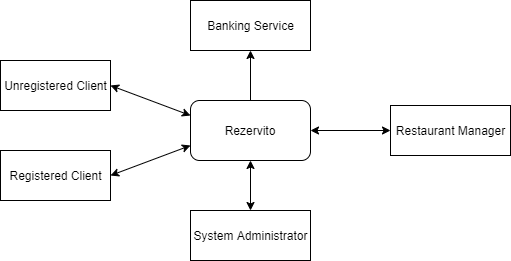

The diagram above was exported from draw.io. Its source (the exported page's mxGraphModel, read from the mxfile embedded in the PNG):
<mxGraphModel dx="1038" dy="499" grid="1" gridSize="10" guides="1" tooltips="1" connect="1" arrows="1" fold="1" page="1" pageScale="1" pageWidth="827" pageHeight="1169" math="0" shadow="0">
  <root>
    <mxCell id="0" />
    <mxCell id="1" parent="0" />
    <mxCell id="8UVYYoI5rYLGODmKUzYN-1" value="Registered Client" style="html=1;dashed=0;whitespace=wrap;" parent="1" vertex="1">
      <mxGeometry x="130" y="260" width="110" height="50" as="geometry" />
    </mxCell>
    <mxCell id="8UVYYoI5rYLGODmKUzYN-2" value="Unregistered Client" style="html=1;dashed=0;whitespace=wrap;" parent="1" vertex="1">
      <mxGeometry x="130" y="170" width="110" height="50" as="geometry" />
    </mxCell>
    <mxCell id="8UVYYoI5rYLGODmKUzYN-3" value="Banking Service" style="html=1;dashed=0;whitespace=wrap;" parent="1" vertex="1">
      <mxGeometry x="320" y="110" width="120" height="50" as="geometry" />
    </mxCell>
    <mxCell id="8UVYYoI5rYLGODmKUzYN-4" value="System Administrator" style="html=1;dashed=0;whitespace=wrap;" parent="1" vertex="1">
      <mxGeometry x="320" y="320" width="120" height="50" as="geometry" />
    </mxCell>
    <mxCell id="8UVYYoI5rYLGODmKUzYN-7" value="Restaurant Manager" style="html=1;dashed=0;whitespace=wrap;" parent="1" vertex="1">
      <mxGeometry x="520" y="215" width="120" height="50" as="geometry" />
    </mxCell>
    <mxCell id="8UVYYoI5rYLGODmKUzYN-8" value="Rezervito" style="rounded=1;whiteSpace=wrap;html=1;" parent="1" vertex="1">
      <mxGeometry x="320" y="210" width="120" height="60" as="geometry" />
    </mxCell>
    <mxCell id="8UVYYoI5rYLGODmKUzYN-9" value="" style="endArrow=classic;startArrow=classic;html=1;entryX=0;entryY=0.25;entryDx=0;entryDy=0;exitX=1;exitY=0.5;exitDx=0;exitDy=0;" parent="1" source="8UVYYoI5rYLGODmKUzYN-2" target="8UVYYoI5rYLGODmKUzYN-8" edge="1">
      <mxGeometry width="50" height="50" relative="1" as="geometry">
        <mxPoint x="210" y="290" as="sourcePoint" />
        <mxPoint x="260" y="240" as="targetPoint" />
      </mxGeometry>
    </mxCell>
    <mxCell id="8UVYYoI5rYLGODmKUzYN-10" value="" style="endArrow=classic;startArrow=classic;html=1;exitX=1;exitY=0.5;exitDx=0;exitDy=0;entryX=0;entryY=0.75;entryDx=0;entryDy=0;" parent="1" source="8UVYYoI5rYLGODmKUzYN-1" target="8UVYYoI5rYLGODmKUzYN-8" edge="1">
      <mxGeometry width="50" height="50" relative="1" as="geometry">
        <mxPoint x="250.66000000000008" y="189.64999999999998" as="sourcePoint" />
        <mxPoint x="320" y="240" as="targetPoint" />
      </mxGeometry>
    </mxCell>
    <mxCell id="8UVYYoI5rYLGODmKUzYN-11" value="" style="endArrow=classic;startArrow=classic;html=1;exitX=1;exitY=0.5;exitDx=0;exitDy=0;entryX=0;entryY=0.5;entryDx=0;entryDy=0;" parent="1" source="8UVYYoI5rYLGODmKUzYN-8" target="8UVYYoI5rYLGODmKUzYN-7" edge="1">
      <mxGeometry width="50" height="50" relative="1" as="geometry">
        <mxPoint x="470" y="220" as="sourcePoint" />
        <mxPoint x="520" y="170" as="targetPoint" />
      </mxGeometry>
    </mxCell>
    <mxCell id="8UVYYoI5rYLGODmKUzYN-12" value="" style="endArrow=classic;startArrow=classic;html=1;entryX=0.5;entryY=1;entryDx=0;entryDy=0;exitX=0.5;exitY=0;exitDx=0;exitDy=0;" parent="1" source="8UVYYoI5rYLGODmKUzYN-4" target="8UVYYoI5rYLGODmKUzYN-8" edge="1">
      <mxGeometry width="50" height="50" relative="1" as="geometry">
        <mxPoint x="190" y="410" as="sourcePoint" />
        <mxPoint x="240" y="360" as="targetPoint" />
      </mxGeometry>
    </mxCell>
    <mxCell id="8UVYYoI5rYLGODmKUzYN-13" value="" style="endArrow=classic;startArrow=none;html=1;exitX=0.5;exitY=0;exitDx=0;exitDy=0;entryX=0.5;entryY=1;entryDx=0;entryDy=0;startFill=0;" parent="1" source="8UVYYoI5rYLGODmKUzYN-8" target="8UVYYoI5rYLGODmKUzYN-3" edge="1">
      <mxGeometry width="50" height="50" relative="1" as="geometry">
        <mxPoint x="460" y="210" as="sourcePoint" />
        <mxPoint x="510" y="160" as="targetPoint" />
      </mxGeometry>
    </mxCell>
  </root>
</mxGraphModel>